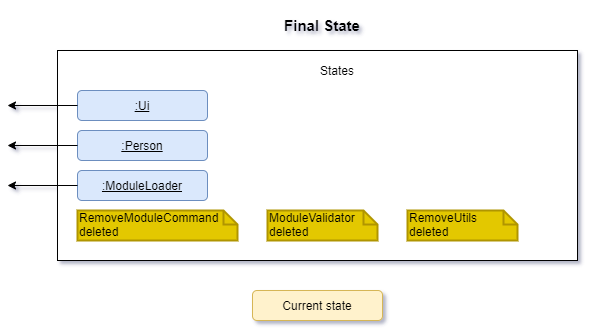

The diagram above was exported from draw.io. Its source (the exported page's mxGraphModel, read from the mxfile embedded in the PNG):
<mxGraphModel dx="1038" dy="580" grid="1" gridSize="10" guides="1" tooltips="1" connect="1" arrows="1" fold="1" page="1" pageScale="1" pageWidth="850" pageHeight="1100" math="0" shadow="1">
  <root>
    <mxCell id="0" />
    <mxCell id="1" parent="0" />
    <mxCell id="7ed6yQVapF7F5sZzaRvb-1" value="" style="rounded=0;whiteSpace=wrap;html=1;" vertex="1" parent="1">
      <mxGeometry x="140" y="70" width="520" height="210" as="geometry" />
    </mxCell>
    <mxCell id="7ed6yQVapF7F5sZzaRvb-2" value="States" style="text;html=1;strokeColor=none;fillColor=none;align=center;verticalAlign=middle;whiteSpace=wrap;rounded=0;" vertex="1" parent="1">
      <mxGeometry x="400" y="80" width="40" height="20" as="geometry" />
    </mxCell>
    <mxCell id="7ed6yQVapF7F5sZzaRvb-3" value=":Ui" style="rounded=1;whiteSpace=wrap;html=1;fillColor=#dae8fc;strokeColor=#6c8ebf;fontStyle=4" vertex="1" parent="1">
      <mxGeometry x="160" y="110" width="130" height="30" as="geometry" />
    </mxCell>
    <mxCell id="7ed6yQVapF7F5sZzaRvb-4" value=":Person" style="rounded=1;whiteSpace=wrap;html=1;fillColor=#dae8fc;strokeColor=#6c8ebf;fontStyle=4" vertex="1" parent="1">
      <mxGeometry x="160" y="150" width="130" height="30" as="geometry" />
    </mxCell>
    <mxCell id="7ed6yQVapF7F5sZzaRvb-5" value=":ModuleLoader" style="rounded=1;whiteSpace=wrap;html=1;fillColor=#dae8fc;strokeColor=#6c8ebf;fontStyle=4" vertex="1" parent="1">
      <mxGeometry x="160" y="190" width="130" height="30" as="geometry" />
    </mxCell>
    <mxCell id="7ed6yQVapF7F5sZzaRvb-6" value="" style="endArrow=classic;html=1;exitX=0;exitY=0.5;exitDx=0;exitDy=0;" edge="1" parent="1" source="7ed6yQVapF7F5sZzaRvb-3">
      <mxGeometry width="50" height="50" relative="1" as="geometry">
        <mxPoint x="90" y="124.5" as="sourcePoint" />
        <mxPoint x="90" y="125" as="targetPoint" />
      </mxGeometry>
    </mxCell>
    <mxCell id="7ed6yQVapF7F5sZzaRvb-7" value="" style="endArrow=classic;html=1;exitX=0;exitY=0.5;exitDx=0;exitDy=0;" edge="1" parent="1" source="7ed6yQVapF7F5sZzaRvb-4">
      <mxGeometry width="50" height="50" relative="1" as="geometry">
        <mxPoint x="90" y="164.5" as="sourcePoint" />
        <mxPoint x="90" y="165" as="targetPoint" />
      </mxGeometry>
    </mxCell>
    <mxCell id="7ed6yQVapF7F5sZzaRvb-8" value="" style="endArrow=classic;html=1;exitX=0;exitY=0.5;exitDx=0;exitDy=0;" edge="1" parent="1" source="7ed6yQVapF7F5sZzaRvb-5">
      <mxGeometry width="50" height="50" relative="1" as="geometry">
        <mxPoint x="90" y="204.5" as="sourcePoint" />
        <mxPoint x="90" y="205" as="targetPoint" />
      </mxGeometry>
    </mxCell>
    <mxCell id="7ed6yQVapF7F5sZzaRvb-9" value="Current state" style="rounded=1;whiteSpace=wrap;html=1;fillColor=#fff2cc;strokeColor=#d6b656;fontStyle=0" vertex="1" parent="1">
      <mxGeometry x="335" y="310" width="130" height="30" as="geometry" />
    </mxCell>
    <mxCell id="7ed6yQVapF7F5sZzaRvb-10" value="RemoveModuleCommand deleted" style="shape=note;whiteSpace=wrap;html=1;size=14;verticalAlign=top;align=left;spacingTop=-6;fillColor=#e3c800;strokeColor=#B09500;labelBorderColor=none;strokeWidth=2;" vertex="1" parent="1">
      <mxGeometry x="160" y="230" width="160" height="30" as="geometry" />
    </mxCell>
    <mxCell id="7ed6yQVapF7F5sZzaRvb-11" value="ModuleValidator&lt;br&gt;deleted" style="shape=note;whiteSpace=wrap;html=1;size=14;verticalAlign=top;align=left;spacingTop=-6;fillColor=#e3c800;strokeColor=#B09500;labelBorderColor=none;strokeWidth=2;" vertex="1" parent="1">
      <mxGeometry x="350" y="230" width="110" height="30" as="geometry" />
    </mxCell>
    <mxCell id="7ed6yQVapF7F5sZzaRvb-12" value="RemoveUtils deleted" style="shape=note;whiteSpace=wrap;html=1;size=14;verticalAlign=top;align=left;spacingTop=-6;fillColor=#e3c800;strokeColor=#B09500;labelBorderColor=none;strokeWidth=2;" vertex="1" parent="1">
      <mxGeometry x="490" y="230" width="110" height="30" as="geometry" />
    </mxCell>
    <mxCell id="7ed6yQVapF7F5sZzaRvb-13" value="&lt;font style=&quot;font-size: 15px&quot;&gt;&lt;b&gt;Final State&lt;/b&gt;&lt;/font&gt;" style="text;html=1;strokeColor=none;fillColor=none;align=center;verticalAlign=middle;whiteSpace=wrap;rounded=0;" vertex="1" parent="1">
      <mxGeometry x="360" y="20" width="90" height="50" as="geometry" />
    </mxCell>
  </root>
</mxGraphModel>